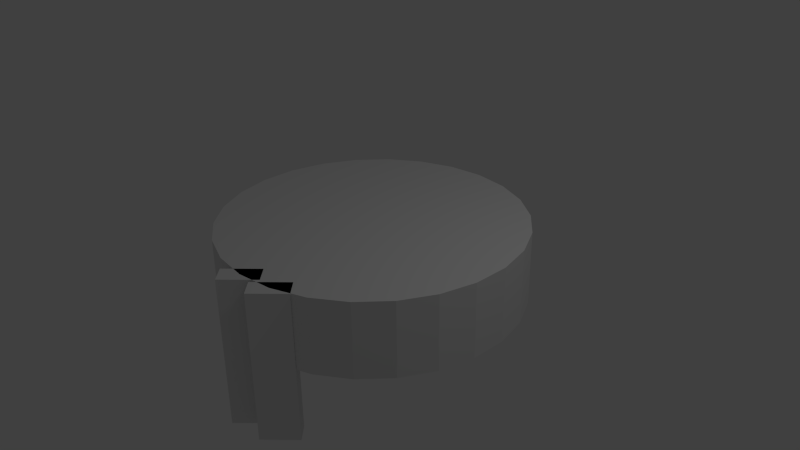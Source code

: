 # Source: ratchetwheel.blend  (saved by Blender 2.72.0; exported with 4.5.12 LTS)
import bpy
from mathutils import Matrix  # noqa: F401  (used for matrix-valued properties, if any)

bpy.ops.wm.read_factory_settings(use_empty=True)
scene = bpy.context.scene
scene.name = 'Scene'

# ---- collections
col_collection_1 = bpy.data.collections.new('Collection 1'); scene.collection.children.link(col_collection_1)

# ---- world
world_world = bpy.data.worlds.new('World'); scene.world = world_world
world_world.color = (0.05088, 0.05088, 0.05088)
world_world.use_sun_shadow = False
world_world.sun_shadow_jitter_overblur = 0.0
world_world.cycles.sampling_method = 'MANUAL'
world_world.cycles.sample_map_resolution = 256

# ---- cameras
cam_camera = bpy.data.cameras.new('Camera')
cam_camera.clip_end = 100.0
cam_camera.lens = 35.0
cam_camera.sensor_width = 32.0
cam_camera.sensor_height = 18.0
cam_camera.ortho_scale = 7.314
cam_camera.dof.focus_distance = 0.0
cam_camera.dof.aperture_fstop = 128.0

# ---- lights
light_lamp = bpy.data.lights.new('Lamp', 'POINT')
light_lamp.transmission_factor = 0.0
light_lamp.cutoff_distance = 30.0
light_lamp.energy = 100.0
light_lamp.shadow_buffer_clip_start = 1.001
light_lamp.shadow_soft_size = 0.1
light_lamp.shadow_maximum_resolution = 0.006
light_lamp.use_absolute_resolution = True
light_lamp.cycles.use_multiple_importance_sampling = False

# ---- meshes
me_cube_008 = bpy.data.meshes.new('Cube.008')
me_cube_008.from_pydata([(-1.0, -1.0, -1.0), (-1.0, 1.0, -1.0), (1.0, 1.0, -1.0), (1.0, -1.0, -1.0), (-1.0, -1.0, 1.0), (-1.0, 1.0, 1.0), (1.0, 1.0, 1.0), (1.0, -1.0, 1.0)], [], [(4, 5, 1, 0), (5, 6, 2, 1), (6, 7, 3, 2), (7, 4, 0, 3), (0, 1, 2, 3), (7, 6, 5, 4)])
me_cube_008.use_remesh_preserve_volume = False
me_cube_008.use_remesh_preserve_attributes = False
me_cube_008.use_mirror_vertex_groups = False
me_cube_008.update()
me_cube_006 = bpy.data.meshes.new('Cube.006')
me_cube_006.from_pydata([(-1.0, -1.0, -1.0), (-1.0, 1.0, -1.0), (1.0, 1.0, -1.0), (1.0, -1.0, -1.0), (-1.0, -1.0, 1.0), (-1.0, 1.0, 1.0), (1.0, 1.0, 1.0), (1.0, -1.0, 1.0)], [], [(4, 5, 1, 0), (5, 6, 2, 1), (6, 7, 3, 2), (7, 4, 0, 3), (0, 1, 2, 3), (7, 6, 5, 4)])
me_cube_006.use_remesh_preserve_volume = False
me_cube_006.use_remesh_preserve_attributes = False
me_cube_006.use_mirror_vertex_groups = False
me_cube_006.update()
me_circle_001 = bpy.data.meshes.new('Circle.001')
me_circle_001.from_pydata([(1.009e-07, 2.0, 0.0), (-0.4786, 1.942, 0.0), (-0.9294, 1.771, 0.0), (-1.326, 1.497, 0.0), (-1.646, 1.136, 0.0), (-1.87, 0.7092, 0.0), (-1.985, 0.2411, 0.0), (-1.985, -0.2411, 0.0), (-1.87, -0.7092, 0.0), (-1.646, -1.136, 0.0), (-1.326, -1.497, 0.0), (-0.9294, -1.771, 0.0), (-0.4786, -1.942, 0.0), (7.526e-07, -2.0, 0.0), (0.4786, -1.942, 0.0), (0.9294, -1.771, 0.0), (1.326, -1.497, 0.0), (1.646, -1.136, 0.0), (1.87, -0.7092, 0.0), (1.985, -0.2411, 0.0), (1.985, 0.2411, 0.0), (1.87, 0.7092, 0.0), (1.646, 1.136, 0.0), (1.326, 1.497, 0.0), (0.9294, 1.771, 0.0), (0.4786, 1.942, 0.0), (0.0, 1.8, 0.0), (-0.4308, 1.748, 0.0), (-0.8365, 1.594, 0.0), (-1.194, 1.347, 0.0), (-1.481, 1.023, 0.0), (-1.683, 0.6383, 0.0), (-1.787, 0.217, 0.0), (-1.787, -0.217, 0.0), (-1.683, -0.6383, 0.0), (-1.481, -1.023, 0.0), (-1.194, -1.347, 0.0), (-0.8365, -1.594, 0.0), (-0.4308, -1.748, 0.0), (5.865e-07, -1.8, 0.0), (0.4308, -1.748, 0.0), (0.8365, -1.594, 0.0), (1.194, -1.347, 0.0), (1.481, -1.023, 0.0), (1.683, -0.6383, 0.0), (1.787, -0.217, 0.0), (1.787, 0.217, 0.0), (1.683, 0.6383, 0.0), (1.481, 1.023, 0.0), (1.194, 1.347, 0.0), (0.8365, 1.594, 0.0), (0.4308, 1.748, 0.0), (1.891e-07, 2.0, 0.0), (-0.4786, 1.942, 0.0), (-0.9294, 1.771, 0.0), (-1.326, 1.497, 0.0), (-1.646, 1.136, 0.0), (-1.87, 0.7092, 0.0), (-1.985, 0.2411, 0.0), (-1.985, -0.2411, 0.0), (-1.87, -0.7092, 0.0), (-1.646, -1.136, 0.0), (-1.326, -1.497, 0.0), (-0.9294, -1.771, 0.0), (-0.4786, -1.942, 0.0), (8.408e-07, -2.0, 0.0), (0.4786, -1.942, 0.0), (0.9294, -1.771, 0.0), (1.326, -1.497, 0.0), (1.646, -1.136, 0.0), (1.87, -0.7092, 0.0), (1.985, -0.2411, 0.0), (1.985, 0.2411, 0.0), (1.87, 0.7092, 0.0), (1.646, 1.136, 0.0), (1.326, 1.497, 0.0), (0.9294, 1.771, 0.0), (0.4786, 1.942, 0.0)], [(27, 26), (28, 27), (29, 28), (30, 29), (31, 30), (32, 31), (33, 32), (34, 33), (35, 34), (36, 35), (37, 36), (38, 37), (39, 38), (40, 39), (41, 40), (42, 41), (43, 42), (44, 43), (45, 44), (46, 45), (47, 46), (48, 47), (49, 48), (50, 49), (51, 50), (26, 51)], [(21, 22, 74, 73), (10, 11, 63, 62), (19, 20, 72, 71), (8, 9, 61, 60), (17, 18, 70, 69), (6, 7, 59, 58), (4, 5, 57, 56), (15, 16, 68, 67), (24, 25, 77, 76), (2, 3, 55, 54), (13, 14, 66, 65), (22, 23, 75, 74), (0, 1, 53, 52), (11, 12, 64, 63), (20, 21, 73, 72), (9, 10, 62, 61), (18, 19, 71, 70), (7, 8, 60, 59), (16, 17, 69, 68), (5, 6, 58, 57), (25, 0, 52, 77), (3, 4, 56, 55), (14, 15, 67, 66), (23, 24, 76, 75), (1, 2, 54, 53), (12, 13, 65, 64)])
me_circle_001.use_remesh_preserve_volume = False
me_circle_001.use_remesh_preserve_attributes = False
me_circle_001.use_mirror_vertex_groups = False
me_circle_001.update()
me_cylinder = bpy.data.meshes.new('Cylinder')
me_cylinder.from_pydata([(0.0, 2.0, -0.5), (0.0, 2.0, 0.5), (0.4786, 1.942, -0.5), (0.4786, 1.942, 0.5), (0.9294, 1.771, -0.5), (0.9294, 1.771, 0.5), (1.326, 1.497, -0.5), (1.326, 1.497, 0.5), (1.646, 1.136, -0.5), (1.646, 1.136, 0.5), (1.87, 0.7092, -0.5), (1.87, 0.7092, 0.5), (1.985, 0.2411, -0.5), (1.985, 0.2411, 0.5), (1.985, -0.2411, -0.5), (1.985, -0.2411, 0.5), (1.87, -0.7092, -0.5), (1.87, -0.7092, 0.5), (1.646, -1.136, -0.5), (1.646, -1.136, 0.5), (1.326, -1.497, -0.5), (1.326, -1.497, 0.5), (0.9294, -1.771, -0.5), (0.9294, -1.771, 0.5), (0.4786, -1.942, -0.5), (0.4786, -1.942, 0.5), (-6.517e-07, -2.0, -0.5), (-6.517e-07, -2.0, 0.5), (-0.4786, -1.942, -0.5), (-0.4786, -1.942, 0.5), (-0.9294, -1.771, -0.5), (-0.9294, -1.771, 0.5), (-1.326, -1.497, -0.5), (-1.326, -1.497, 0.5), (-1.646, -1.136, -0.5), (-1.646, -1.136, 0.5), (-1.87, -0.7092, -0.5), (-1.87, -0.7092, 0.5), (-1.985, -0.2411, -0.5), (-1.985, -0.2411, 0.5), (-1.985, 0.2411, -0.5), (-1.985, 0.2411, 0.5), (-1.87, 0.7092, -0.5), (-1.87, 0.7092, 0.5), (-1.646, 1.136, -0.5), (-1.646, 1.136, 0.5), (-1.326, 1.497, -0.5), (-1.326, 1.497, 0.5), (-0.9294, 1.771, -0.5), (-0.9294, 1.771, 0.5), (-0.4786, 1.942, -0.5), (-0.4786, 1.942, 0.5)], [], [(0, 1, 3, 2), (2, 3, 5, 4), (4, 5, 7, 6), (6, 7, 9, 8), (8, 9, 11, 10), (10, 11, 13, 12), (12, 13, 15, 14), (14, 15, 17, 16), (16, 17, 19, 18), (18, 19, 21, 20), (20, 21, 23, 22), (22, 23, 25, 24), (24, 25, 27, 26), (26, 27, 29, 28), (28, 29, 31, 30), (30, 31, 33, 32), (32, 33, 35, 34), (34, 35, 37, 36), (36, 37, 39, 38), (38, 39, 41, 40), (40, 41, 43, 42), (42, 43, 45, 44), (44, 45, 47, 46), (46, 47, 49, 48), (3, 1, 51, 49, 47, 45, 43, 41, 39, 37, 35, 33, 31, 29, 27, 25, 23, 21, 19, 17, 15, 13, 11, 9, 7, 5), (50, 51, 1, 0), (48, 49, 51, 50), (0, 2, 4, 6, 8, 10, 12, 14, 16, 18, 20, 22, 24, 26, 28, 30, 32, 34, 36, 38, 40, 42, 44, 46, 48, 50)])
me_cylinder.use_remesh_preserve_volume = False
me_cylinder.use_remesh_preserve_attributes = False
me_cylinder.use_mirror_vertex_groups = False
me_cylinder.update()

# ---- objects
ob_cube_001 = bpy.data.objects.new('Cube.001', me_cube_008)
ob_cube_002 = bpy.data.objects.new('Cube.002', me_cube_006)
ob_circle = bpy.data.objects.new('Circle', me_circle_001)
ob_wheel = bpy.data.objects.new('wheel', me_cylinder)
ob_lamp = bpy.data.objects.new('Lamp', light_lamp)
ob_camera = bpy.data.objects.new('Camera', cam_camera)

# ---- transforms, parenting, visibility, modifiers, constraints
ob_cube_001.location = (0.4786, -1.942, -0.5)
ob_cube_001.rotation_euler = (0.0, 0.0, 0.7854)
ob_cube_001.scale = (0.25, 0.125, 1.0)
ob_cube_001.lineart.crease_threshold = 0.0
ob_cube_002.location = (-6.517e-07, -2.0, -0.5)
ob_cube_002.rotation_euler = (0.0, 0.0, 0.7854)
ob_cube_002.scale = (0.25, 0.125, 1.0)
ob_cube_002.lineart.crease_threshold = 0.0
ob_circle.location = (0.0, 0.0, 0.5)
ob_circle.lineart.crease_threshold = 0.0
ob_wheel.location = (0.0, 0.0, 0.0)
ob_wheel.lineart.crease_threshold = 0.0
_m = ob_wheel.modifiers.new('Boolean', 'BOOLEAN')
_m.solver = 'FAST'
ob_lamp.location = (4.076, 1.005, 5.904)
ob_lamp.rotation_euler = (0.6503, 0.05522, 1.866)
ob_lamp.lock_rotations_4d = False
ob_lamp.empty_display_type = 'ARROWS'
ob_lamp.color = (0.0, 0.0, 0.0, 0.0)
ob_lamp.lineart.crease_threshold = 0.0
ob_camera.location = (7.481, -6.508, 5.344)
ob_camera.rotation_euler = (1.109, 0.01082, 0.8149)
ob_camera.lock_rotations_4d = False
ob_camera.empty_display_type = 'ARROWS'
ob_camera.color = (0.0, 0.0, 0.0, 0.0)
ob_camera.display_type = 'WIRE'
ob_camera.lineart.crease_threshold = 0.0

# ---- collection membership
col_collection_1.objects.link(ob_cube_001)
col_collection_1.objects.link(ob_cube_002)
col_collection_1.objects.link(ob_circle)
col_collection_1.objects.link(ob_wheel)
col_collection_1.objects.link(ob_lamp)
col_collection_1.objects.link(ob_camera)

# ---- scene / render settings (as saved in the file)
scene.camera = ob_camera
scene.frame_start = 1; scene.frame_end = 250; scene.frame_set(1)
scene.render.engine = 'BLENDER_EEVEE_NEXT'
scene.render.resolution_percentage = 50
scene.render.dither_intensity = 0.0
scene.cycles.use_denoising = False
scene.cycles.samples = 10
scene.cycles.sampling_pattern = 'TABULATED_SOBOL'
scene.cycles.light_sampling_threshold = 0.0
scene.cycles.use_adaptive_sampling = False
scene.cycles.use_light_tree = False
scene.cycles.blur_glossy = 0.0
scene.cycles.pixel_filter_type = 'GAUSSIAN'
scene.cycles.sample_clamp_indirect = 0.0
scene.view_settings.view_transform = 'Standard'
bpy.context.view_layer.update()
